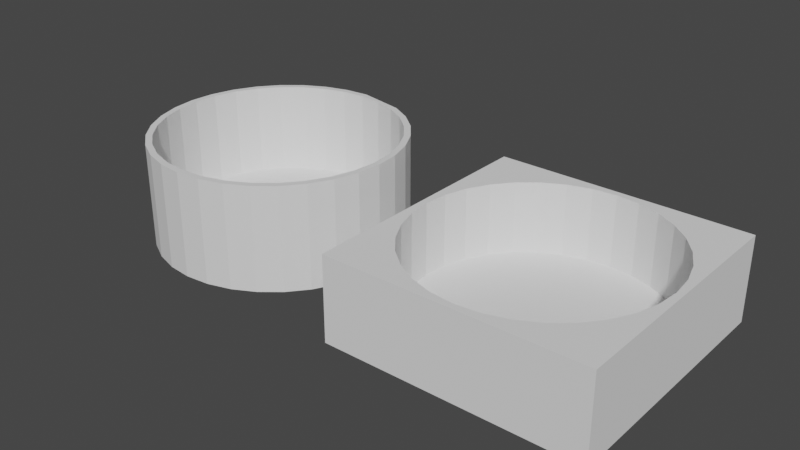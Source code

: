 # Source: BothCover_V1.blend  (saved by Blender 2.92.15; exported with 4.5.12 LTS)
import bpy
from mathutils import Matrix  # noqa: F401  (used for matrix-valued properties, if any)

bpy.ops.wm.read_factory_settings(use_empty=True)
scene = bpy.context.scene
scene.name = 'Scene'

# ---- collections
col_collection = bpy.data.collections.new('Collection'); scene.collection.children.link(col_collection)

# ---- world
world_world = bpy.data.worlds.new('World'); scene.world = world_world
world_world.use_nodes = True; world_world.node_tree.nodes.clear()
_N = world_world.node_tree.nodes; _L = world_world.node_tree.links
n0 = _N.new('ShaderNodeOutputWorld'); n0.name = 'World Output'; n0.location = (300, 300)
n1 = _N.new('ShaderNodeBackground'); n1.name = 'Background'; n1.location = (10, 300)
n1.inputs[0].default_value = (0.05088, 0.05088, 0.05088, 1.0)
_L.new(n1.outputs[0], n0.inputs[0])
n0.is_active_output = True
world_world.color = (0.05088, 0.05088, 0.05088)
world_world.use_sun_shadow = False
world_world.sun_shadow_jitter_overblur = 0.0

# ---- meshes
me_cylinder = bpy.data.meshes.new('Cylinder')
me_cylinder.from_pydata([(0.0, 0.949, 0.7143), (0.1852, 0.9308, 0.7143), (0.3632, 0.8768, 0.7143), (0.5273, 0.7891, 0.7143), (0.6711, 0.6711, 0.7143), (0.7891, 0.5273, 0.7143), (0.8768, 0.3632, 0.7143), (0.9308, 0.1852, 0.7143), (0.949, 7.165e-08, 0.7143), (0.9308, -0.1851, 0.7143), (0.8768, -0.3632, 0.7143), (0.7891, -0.5273, 0.7143), (0.6711, -0.6711, 0.7143), (0.5273, -0.7891, 0.7143), (0.3632, -0.8768, 0.7143), (0.1851, -0.9308, 0.7143), (-3.092e-07, -0.949, 0.7143), (-0.1852, -0.9308, 0.7143), (-0.3632, -0.8768, 0.7143), (-0.5273, -0.7891, 0.7143), (-0.6711, -0.6711, 0.7143), (-0.7891, -0.5273, 0.7143), (-0.8768, -0.3632, 0.7143), (-0.9308, -0.1851, 0.7143), (-0.949, 9.164e-07, 0.7143), (-0.9308, 0.1852, 0.7143), (-0.8768, 0.3632, 0.7143), (-0.7891, 0.5273, 0.7143), (-0.6711, 0.6711, 0.7143), (-0.5273, 0.7891, 0.7143), (-0.3632, 0.8768, 0.7143), (-0.1851, 0.9308, 0.7143), (0.0, 1.0, -1.5), (0.0, 1.0, 1.0), (0.1951, 0.9808, -1.5), (0.1951, 0.9808, 1.0), (0.3827, 0.9239, -1.5), (0.3827, 0.9239, 1.0), (0.5556, 0.8315, -1.5), (0.5556, 0.8315, 1.0), (0.7071, 0.7071, -1.5), (0.7071, 0.7071, 1.0), (0.8315, 0.5556, -1.5), (0.8315, 0.5556, 1.0), (0.9239, 0.3827, -1.5), (0.9239, 0.3827, 1.0), (0.9808, 0.1951, -1.5), (0.9808, 0.1951, 1.0), (1.0, 7.392e-08, -1.5), (1.0, 7.55e-08, 1.0), (0.9808, -0.1951, -1.5), (0.9808, -0.1951, 1.0), (0.9239, -0.3827, -1.5), (0.9239, -0.3827, 1.0), (0.8315, -0.5556, -1.5), (0.8315, -0.5556, 1.0), (0.7071, -0.7071, -1.5), (0.7071, -0.7071, 1.0), (0.5556, -0.8315, -1.5), (0.5556, -0.8315, 1.0), (0.3827, -0.9239, -1.5), (0.3827, -0.9239, 1.0), (0.1951, -0.9808, -1.0), (0.1951, -0.9808, 1.0), (-3.258e-07, -1.0, -1.5), (-3.258e-07, -1.0, 1.0), (-0.1951, -0.9808, -1.5), (-0.1951, -0.9808, 1.0), (-0.3827, -0.9239, -1.5), (-0.3827, -0.9239, 1.0), (-0.5556, -0.8315, -1.5), (-0.5556, -0.8315, 1.0), (-0.7071, -0.7071, -1.5), (-0.7071, -0.7071, 1.0), (-0.8315, -0.5556, -1.5), (-0.8315, -0.5556, 1.0), (-0.9239, -0.3827, -1.5), (-0.9239, -0.3827, 1.0), (-0.9808, -0.1951, -1.5), (-0.9808, -0.1951, 1.0), (-1.0, 9.64e-07, -1.5), (-1.0, 9.656e-07, 1.0), (-0.9808, 0.1951, -1.5), (-0.9808, 0.1951, 1.0), (-0.9239, 0.3827, -1.5), (-0.9239, 0.3827, 1.0), (-0.8315, 0.5556, -1.5), (-0.8315, 0.5556, 1.0), (-0.7071, 0.7071, -1.5), (-0.7071, 0.7071, 1.0), (-0.5556, 0.8315, -1.5), (-0.5556, 0.8315, 1.0), (-0.3827, 0.9239, -1.5), (-0.3827, 0.9239, 1.0), (-0.1951, 0.9808, -1.5), (-0.1951, 0.9808, 1.0), (0.0, 0.949, -1.5), (0.1852, 0.9308, -1.5), (-0.7891, -0.5273, -1.5), (0.3632, 0.8768, -1.5), (-0.8768, -0.3632, -1.5), (-0.3632, 0.8768, -1.5), (0.5273, 0.7891, -1.5), (-0.1851, 0.9308, -1.5), (-0.9308, -0.1851, -1.5), (0.6711, 0.6711, -1.5), (0.8768, 0.3632, -1.5), (0.7891, 0.5273, -1.5), (-0.949, 9.148e-07, -1.5), (0.8768, -0.3632, -1.5), (0.949, 7.007e-08, -1.5), (-0.9308, 0.1852, -1.5), (0.9308, -0.1851, -1.5), (0.3632, -0.8768, -1.5), (-0.8768, 0.3632, -1.5), (0.6711, -0.6711, -1.5), (0.5273, -0.7891, -1.5), (0.9308, 0.1852, -1.5), (-0.7891, 0.5273, -1.5), (-0.6711, -0.6711, -1.5), (-0.6711, 0.6711, -1.5), (-0.5273, 0.7891, -1.5), (0.7891, -0.5273, -1.5), (-3.092e-07, -0.949, -1.5), (-0.1852, -0.9308, -1.5), (-0.5273, -0.7891, -1.5), (-0.3632, -0.8768, -1.5), (0.1851, -0.9308, -1.5)], [], [(32, 33, 35, 34), (34, 35, 37, 36), (36, 37, 39, 38), (38, 39, 41, 40), (40, 41, 43, 42), (42, 43, 45, 44), (44, 45, 47, 46), (46, 47, 49, 48), (48, 49, 51, 50), (50, 51, 53, 52), (52, 53, 55, 54), (54, 55, 57, 56), (56, 57, 59, 58), (58, 59, 61, 60), (60, 61, 63, 62), (62, 63, 65, 64), (64, 65, 67, 66), (66, 67, 69, 68), (68, 69, 71, 70), (70, 71, 73, 72), (72, 73, 75, 74), (74, 75, 77, 76), (76, 77, 79, 78), (78, 79, 81, 80), (80, 81, 83, 82), (82, 83, 85, 84), (84, 85, 87, 86), (86, 87, 89, 88), (88, 89, 91, 90), (90, 91, 93, 92), (35, 33, 95, 93, 91, 89, 87, 85, 83, 81, 79, 77, 75, 73, 71, 69, 67, 65, 63, 61, 59, 57, 55, 53, 51, 49, 47, 45, 43, 41, 39, 37), (92, 93, 95, 94), (94, 95, 33, 32), (97, 1, 0, 96), (99, 2, 1, 97), (102, 3, 2, 99), (105, 4, 3, 102), (107, 5, 4, 105), (106, 6, 5, 107), (7, 6, 106, 117), (8, 7, 117, 110), (112, 9, 8, 110), (109, 10, 9, 112), (122, 11, 10, 109), (12, 11, 122, 115), (116, 13, 12, 115), (113, 14, 13, 116), (15, 14, 113, 127), (123, 16, 15, 127), (124, 17, 16, 123), (126, 18, 17, 124), (125, 19, 18, 126), (20, 19, 125, 119), (98, 21, 20, 119), (100, 22, 21, 98), (104, 23, 22, 100), (108, 24, 23, 104), (111, 25, 24, 108), (114, 26, 25, 111), (118, 27, 26, 114), (120, 28, 27, 118), (121, 29, 28, 120), (101, 30, 29, 121), (0, 1, 2, 3, 4, 5, 6, 7, 8, 9, 10, 11, 12, 13, 14, 15, 16, 17, 18, 19, 20, 21, 22, 23, 24, 25, 26, 27, 28, 29, 30, 31), (103, 31, 30, 101), (96, 0, 31, 103), (115, 56, 58, 60, 62, 64, 66, 68, 70, 72, 74, 76, 78, 80, 82, 84, 86, 88, 90, 92, 94, 32, 34, 36, 38, 40, 42, 44, 46, 117, 106, 107, 105, 102, 99, 97, 96, 103, 101, 121, 120, 118, 114, 111, 108, 104, 100, 98, 119, 125, 126, 124, 123, 127, 113, 116), (117, 46, 48, 50, 52, 54, 56, 115, 122, 109, 112, 110)])
_uv = me_cylinder.uv_layers.new(name='UVMap')
_uv.uv.foreach_set('vector', [1.0, 0.5, 1.0, 1.0, 0.9688, 1.0, 0.9688, 0.5, 0.9688, 0.5, 0.9688, 1.0, 0.9375, 1.0, 0.9375, 0.5, 0.9375, 0.5, 0.9375, 1.0, 0.9062, 1.0, 0.9062, 0.5, 0.9062, 0.5, 0.9062, 1.0, 0.875, 1.0, 0.875, 0.5, 0.875, 0.5, 0.875, 1.0, 0.8438, 1.0, 0.8438, 0.5, 0.8438, 0.5, 0.8438, 1.0, 0.8125, 1.0, 0.8125, 0.5, 0.8125, 0.5, 0.8125, 1.0, 0.7812, 1.0, 0.7812, 0.5, 0.7812, 0.5, 0.7812, 1.0, 0.75, 1.0, 0.75, 0.5, 0.75, 0.5, 0.75, 1.0, 0.7188, 1.0, 0.7188, 0.5, 0.7188, 0.5, 0.7188, 1.0, 0.6875, 1.0, 0.6875, 0.5, 0.6875, 0.5, 0.6875, 1.0, 0.6562, 1.0, 0.6562, 0.5, 0.6562, 0.5, 0.6562, 1.0, 0.625, 1.0, 0.625, 0.5, 0.625, 0.5, 0.625, 1.0, 0.5938, 1.0, 0.5938, 0.5, 0.5938, 0.5, 0.5938, 1.0, 0.5625, 1.0, 0.5625, 0.5, 0.5625, 0.5, 0.5625, 1.0, 0.5312, 1.0, 0.5312, 0.5, 0.5312, 0.5, 0.5312, 1.0, 0.5, 1.0, 0.5, 0.5, 0.5, 0.5, 0.5, 1.0, 0.4688, 1.0, 0.4688, 0.5, 0.4688, 0.5, 0.4688, 1.0, 0.4375, 1.0, 0.4375, 0.5, 0.4375, 0.5, 0.4375, 1.0, 0.4062, 1.0, 0.4062, 0.5, 0.4062, 0.5, 0.4062, 1.0, 0.375, 1.0, 0.375, 0.5, 0.375, 0.5, 0.375, 1.0, 0.3438, 1.0, 0.3438, 0.5, 0.3438, 0.5, 0.3438, 1.0, 0.3125, 1.0, 0.3125, 0.5, 0.3125, 0.5, 0.3125, 1.0, 0.2812, 1.0, 0.2812, 0.5, 0.2812, 0.5, 0.2812, 1.0, 0.25, 1.0, 0.25, 0.5, 0.25, 0.5, 0.25, 1.0, 0.2188, 1.0, 0.2188, 0.5, 0.2188, 0.5, 0.2188, 1.0, 0.1875, 1.0, 0.1875, 0.5, 0.1875, 0.5, 0.1875, 1.0, 0.1562, 1.0, 0.1562, 0.5, 0.1562, 0.5, 0.1562, 1.0, 0.125, 1.0, 0.125, 0.5, 0.125, 0.5, 0.125, 1.0, 0.09375, 1.0, 0.09375, 0.5, 0.09375, 0.5, 0.09375, 1.0, 0.0625, 1.0, 0.0625, 0.5, 0.2968, 0.4854, 0.25, 0.49, 0.2032, 0.4854, 0.1582, 0.4717, 0.1167, 0.4496, 0.08029, 0.4197, 0.05045, 0.3833, 0.02827, 0.3418, 0.01461, 0.2968, 0.01, 0.25, 0.01461, 0.2032, 0.02827, 0.1582, 0.05045, 0.1167, 0.08029, 0.08029, 0.1167, 0.05045, 0.1582, 0.02827, 0.2032, 0.01461, 0.25, 0.01, 0.2968, 0.01461, 0.3418, 0.02827, 0.3833, 0.05045, 0.4197, 0.08029, 0.4496, 0.1167, 0.4717, 0.1582, 0.4854, 0.2032, 0.49, 0.25, 0.4854, 0.2968, 0.4717, 0.3418, 0.4496, 0.3833, 0.4197, 0.4197, 0.3833, 0.4496, 0.3418, 0.4717, 0.0625, 0.5, 0.0625, 1.0, 0.03125, 1.0, 0.03125, 0.5, 0.03125, 0.5, 0.03125, 1.0, 0.0, 1.0, 0.0, 0.5, 0.9688, 0.75, 0.9688, 1.0, 1.0, 1.0, 1.0, 0.75, 0.9375, 0.75, 0.9375, 1.0, 0.9688, 1.0, 0.9688, 0.75, 0.9062, 0.75, 0.9062, 1.0, 0.9375, 1.0, 0.9375, 0.75, 0.875, 0.75, 0.875, 1.0, 0.9062, 1.0, 0.9062, 0.75, 0.8438, 0.75, 0.8438, 1.0, 0.875, 1.0, 0.875, 0.75, 0.8125, 0.75, 0.8125, 1.0, 0.8438, 1.0, 0.8438, 0.75, 0.7812, 1.0, 0.8125, 1.0, 0.8125, 0.75, 0.7812, 0.75, 0.75, 1.0, 0.7812, 1.0, 0.7812, 0.75, 0.75, 0.75, 0.7188, 0.75, 0.7188, 1.0, 0.75, 1.0, 0.75, 0.75, 0.6875, 0.75, 0.6875, 1.0, 0.7188, 1.0, 0.7188, 0.75, 0.6562, 0.75, 0.6562, 1.0, 0.6875, 1.0, 0.6875, 0.75, 0.625, 1.0, 0.6562, 1.0, 0.6562, 0.75, 0.625, 0.75, 0.5938, 0.75, 0.5938, 1.0, 0.625, 1.0, 0.625, 0.75, 0.5625, 0.75, 0.5625, 1.0, 0.5938, 1.0, 0.5938, 0.75, 0.5312, 1.0, 0.5625, 1.0, 0.5625, 0.75, 0.5312, 0.75, 0.5, 0.75, 0.5, 1.0, 0.5312, 1.0, 0.5312, 0.75, 0.4688, 0.75, 0.4688, 1.0, 0.5, 1.0, 0.5, 0.75, 0.4375, 0.75, 0.4375, 1.0, 0.4688, 1.0, 0.4688, 0.75, 0.4062, 0.75, 0.4062, 1.0, 0.4375, 1.0, 0.4375, 0.75, 0.375, 1.0, 0.4062, 1.0, 0.4062, 0.75, 0.375, 0.75, 0.3438, 0.75, 0.3438, 1.0, 0.375, 1.0, 0.375, 0.75, 0.3125, 0.75, 0.3125, 1.0, 0.3438, 1.0, 0.3438, 0.75, 0.2812, 0.75, 0.2812, 1.0, 0.3125, 1.0, 0.3125, 0.75, 0.25, 0.75, 0.25, 1.0, 0.2812, 1.0, 0.2812, 0.75, 0.2188, 0.75, 0.2188, 1.0, 0.25, 1.0, 0.25, 0.75, 0.1875, 0.75, 0.1875, 1.0, 0.2188, 1.0, 0.2188, 0.75, 0.1562, 0.75, 0.1562, 1.0, 0.1875, 1.0, 0.1875, 0.75, 0.125, 0.75, 0.125, 1.0, 0.1562, 1.0, 0.1562, 0.75, 0.09375, 0.75, 0.09375, 1.0, 0.125, 1.0, 0.125, 0.75, 0.0625, 0.75, 0.0625, 1.0, 0.09375, 1.0, 0.09375, 0.75, 0.25, 0.49, 0.2968, 0.4854, 0.3418, 0.4717, 0.3833, 0.4496, 0.4197, 0.4197, 0.4496, 0.3833, 0.4717, 0.3418, 0.4854, 0.2968, 0.49, 0.25, 0.4854, 0.2032, 0.4717, 0.1582, 0.4496, 0.1167, 0.4197, 0.08029, 0.3833, 0.05045, 0.3418, 0.02827, 0.2968, 0.01461, 0.25, 0.01, 0.2032, 0.01461, 0.1582, 0.02827, 0.1167, 0.05045, 0.08029, 0.08029, 0.05045, 0.1167, 0.02827, 0.1582, 0.01461, 0.2032, 0.01, 0.25, 0.01461, 0.2968, 0.02827, 0.3418, 0.05045, 0.3833, 0.08029, 0.4197, 0.1167, 0.4496, 0.1582, 0.4717, 0.2032, 0.4854, 0.03125, 0.75, 0.03125, 1.0, 0.0625, 1.0, 0.0625, 0.75, 0.0, 0.75, 0.0, 1.0, 0.03125, 1.0, 0.03125, 0.75, 0.9111, 0.08894, 0.9197, 0.08029, 0.8833, 0.05045, 0.8418, 0.02827, 0.7968, 0.01461, 0.75, 0.01, 0.7032, 0.01461, 0.6582, 0.02827, 0.6167, 0.05045, 0.5803, 0.08029, 0.5504, 0.1167, 0.5283, 0.1582, 0.5146, 0.2032, 0.51, 0.25, 0.5146, 0.2968, 0.5283, 0.3418, 0.5504, 0.3833, 0.5803, 0.4197, 0.6167, 0.4496, 0.6582, 0.4717, 0.7032, 0.4854, 0.75, 0.49, 0.7968, 0.4854, 0.8418, 0.4717, 0.8833, 0.4496, 0.9197, 0.4197, 0.9496, 0.3833, 0.9717, 0.3418, 0.9854, 0.2968, 0.9734, 0.2944, 0.9604, 0.3372, 0.9394, 0.3765, 0.9111, 0.4111, 0.8765, 0.4394, 0.8372, 0.4604, 0.7944, 0.4734, 0.75, 0.4778, 0.7056, 0.4734, 0.6628, 0.4604, 0.6235, 0.4394, 0.5889, 0.4111, 0.5606, 0.3765, 0.5396, 0.3372, 0.5266, 0.2944, 0.5222, 0.25, 0.5266, 0.2056, 0.5396, 0.1628, 0.5606, 0.1235, 0.5889, 0.08894, 0.6235, 0.06062, 0.6628, 0.03957, 0.7056, 0.02661, 0.75, 0.02223, 0.7944, 0.02661, 0.8372, 0.03957, 0.8765, 0.06061, 0.9734, 0.2944, 0.9854, 0.2968, 0.99, 0.25, 0.9854, 0.2032, 0.9717, 0.1582, 0.9496, 0.1167, 0.9197, 0.08029, 0.9111, 0.08894, 0.9394, 0.1235, 0.9604, 0.1628, 0.9734, 0.2056, 0.9778, 0.25])
me_cylinder.use_remesh_fix_poles = True
me_cylinder.use_remesh_preserve_attributes = False
me_cylinder.use_mirror_vertex_groups = False
me_cylinder.update()
me_cube_001 = bpy.data.meshes.new('Cube.001')
me_cube_001.from_pydata([(0.0, 0.949, 0.7143), (0.1852, 0.9308, 0.7143), (0.3632, 0.8768, 0.7143), (0.5273, 0.7891, 0.7143), (0.6711, 0.6711, 0.7143), (0.7891, 0.5273, 0.7143), (0.8768, 0.3632, 0.7143), (0.9308, 0.1852, 0.7143), (0.949, 7.165e-08, 0.7143), (0.9308, -0.1851, 0.7143), (0.8768, -0.3632, 0.7143), (0.7891, -0.5273, 0.7143), (0.6711, -0.6711, 0.7143), (0.5273, -0.7891, 0.7143), (0.3632, -0.8768, 0.7143), (0.1851, -0.9308, 0.7143), (-3.092e-07, -0.949, 0.7143), (-0.1852, -0.9308, 0.7143), (-0.3632, -0.8768, 0.7143), (-0.5273, -0.7891, 0.7143), (-0.6711, -0.6711, 0.7143), (-0.7891, -0.5273, 0.7143), (-0.8768, -0.3632, 0.7143), (-0.9308, -0.1851, 0.7143), (-0.949, 9.164e-07, 0.7143), (-0.9308, 0.1852, 0.7143), (-0.8768, 0.3632, 0.7143), (-0.7891, 0.5273, 0.7143), (-0.6711, 0.6711, 0.7143), (-0.5273, 0.7891, 0.7143), (-0.3632, 0.8768, 0.7143), (-0.1851, 0.9308, 0.7143), (-1.0, -1.0, -1.0), (-1.0, -1.0, 1.0), (-1.0, 1.0, -1.0), (-1.0, 1.0, 1.0), (1.0, -1.0, -1.0), (1.0, -1.0, 1.0), (1.0, 1.0, -1.0), (1.0, 1.0, 1.0), (0.0, 0.949, -1.0), (-0.1852, -0.9308, -1.0), (0.1852, 0.9308, -1.0), (-0.3632, -0.8768, -1.0), (0.3632, 0.8768, -1.0), (-0.5273, -0.7891, -1.0), (0.5273, 0.7891, -1.0), (0.6711, 0.6711, -1.0), (-0.6711, -0.6711, -1.0), (0.7891, 0.5273, -1.0), (-0.7891, -0.5273, -1.0), (0.8768, 0.3632, -1.0), (-0.8768, -0.3632, -1.0), (0.9308, 0.1852, -1.0), (-0.9308, -0.1851, -1.0), (0.949, 7.165e-08, -1.0), (-0.949, 9.164e-07, -1.0), (0.9308, -0.1851, -1.0), (-0.9308, 0.1852, -1.0), (0.8768, -0.3632, -1.0), (-0.8768, 0.3632, -1.0), (0.7891, -0.5273, -1.0), (-0.7891, 0.5273, -1.0), (0.6711, -0.6711, -1.0), (-0.6711, 0.6711, -1.0), (0.5273, -0.7891, -1.0), (-0.5273, 0.7891, -1.0), (0.3632, -0.8768, -1.0), (-0.3632, 0.8768, -1.0), (0.1851, -0.9308, -1.0), (-0.1851, 0.9308, -1.0), (-3.092e-07, -0.949, -1.0)], [], [(32, 33, 35, 34), (34, 35, 39, 38), (38, 39, 37, 36), (36, 37, 33, 32), (39, 35, 33, 37), (42, 1, 0, 40), (44, 2, 1, 42), (46, 3, 2, 44), (47, 4, 3, 46), (49, 5, 4, 47), (51, 6, 5, 49), (53, 7, 6, 51), (55, 8, 7, 53), (57, 9, 8, 55), (59, 10, 9, 57), (61, 11, 10, 59), (63, 12, 11, 61), (65, 13, 12, 63), (67, 14, 13, 65), (69, 15, 14, 67), (71, 16, 15, 69), (41, 17, 16, 71), (43, 18, 17, 41), (45, 19, 18, 43), (20, 19, 45, 48), (50, 21, 20, 48), (52, 22, 21, 50), (54, 23, 22, 52), (56, 24, 23, 54), (58, 25, 24, 56), (60, 26, 25, 58), (62, 27, 26, 60), (64, 28, 27, 62), (66, 29, 28, 64), (68, 30, 29, 66), (0, 1, 2, 3, 4, 5, 6, 7, 8, 9, 10, 11, 12, 13, 14, 15, 16, 17, 18, 19, 20, 21, 22, 23, 24, 25, 26, 27, 28, 29, 30, 31), (70, 31, 30, 68), (40, 0, 31, 70), (47, 38, 36, 63, 61, 59, 57, 55, 53, 51, 49), (63, 36, 32, 34, 38, 47, 46, 44, 42, 40, 70, 68, 66, 64, 62, 60, 58, 56, 54, 52, 50, 48, 45, 43, 41, 71, 69, 67, 65)])
_uv = me_cube_001.uv_layers.new(name='UVMap')
_uv.uv.foreach_set('vector', [0.375, 0.0, 0.625, 0.0, 0.625, 0.25, 0.375, 0.25, 0.375, 0.25, 0.625, 0.25, 0.625, 0.5, 0.375, 0.5, 0.375, 0.5, 0.625, 0.5, 0.625, 0.75, 0.375, 0.75, 0.375, 0.75, 0.625, 0.75, 0.625, 1.0, 0.375, 1.0, 0.625, 0.5, 0.875, 0.5, 0.875, 0.75, 0.625, 0.75, 0.9688, 0.75, 0.9688, 1.0, 1.0, 1.0, 1.0, 0.75, 0.9375, 0.75, 0.9375, 1.0, 0.9688, 1.0, 0.9688, 0.75, 0.9062, 0.75, 0.9062, 1.0, 0.9375, 1.0, 0.9375, 0.75, 0.875, 0.75, 0.875, 1.0, 0.9062, 1.0, 0.9062, 0.75, 0.8438, 0.75, 0.8438, 1.0, 0.875, 1.0, 0.875, 0.75, 0.8125, 0.75, 0.8125, 1.0, 0.8438, 1.0, 0.8438, 0.75, 0.7812, 0.75, 0.7812, 1.0, 0.8125, 1.0, 0.8125, 0.75, 0.75, 0.75, 0.75, 1.0, 0.7812, 1.0, 0.7812, 0.75, 0.7188, 0.75, 0.7188, 1.0, 0.75, 1.0, 0.75, 0.75, 0.6875, 0.75, 0.6875, 1.0, 0.7188, 1.0, 0.7188, 0.75, 0.6562, 0.75, 0.6562, 1.0, 0.6875, 1.0, 0.6875, 0.75, 0.625, 0.75, 0.625, 1.0, 0.6562, 1.0, 0.6562, 0.75, 0.5938, 0.75, 0.5938, 1.0, 0.625, 1.0, 0.625, 0.75, 0.5625, 0.75, 0.5625, 1.0, 0.5938, 1.0, 0.5938, 0.75, 0.5312, 0.75, 0.5312, 1.0, 0.5625, 1.0, 0.5625, 0.75, 0.5, 0.75, 0.5, 1.0, 0.5312, 1.0, 0.5312, 0.75, 0.4688, 0.75, 0.4688, 1.0, 0.5, 1.0, 0.5, 0.75, 0.4375, 0.75, 0.4375, 1.0, 0.4688, 1.0, 0.4688, 0.75, 0.4062, 0.75, 0.4062, 1.0, 0.4375, 1.0, 0.4375, 0.75, 0.375, 1.0, 0.4062, 1.0, 0.4062, 0.75, 0.375, 0.75, 0.3438, 0.75, 0.3438, 1.0, 0.375, 1.0, 0.375, 0.75, 0.3125, 0.75, 0.3125, 1.0, 0.3438, 1.0, 0.3438, 0.75, 0.2812, 0.75, 0.2812, 1.0, 0.3125, 1.0, 0.3125, 0.75, 0.25, 0.75, 0.25, 1.0, 0.2812, 1.0, 0.2812, 0.75, 0.2188, 0.75, 0.2188, 1.0, 0.25, 1.0, 0.25, 0.75, 0.1875, 0.75, 0.1875, 1.0, 0.2188, 1.0, 0.2188, 0.75, 0.1562, 0.75, 0.1562, 1.0, 0.1875, 1.0, 0.1875, 0.75, 0.125, 0.75, 0.125, 1.0, 0.1562, 1.0, 0.1562, 0.75, 0.09375, 0.75, 0.09375, 1.0, 0.125, 1.0, 0.125, 0.75, 0.0625, 0.75, 0.0625, 1.0, 0.09375, 1.0, 0.09375, 0.75, 0.25, 0.49, 0.2968, 0.4854, 0.3418, 0.4717, 0.3833, 0.4496, 0.4197, 0.4197, 0.4496, 0.3833, 0.4717, 0.3418, 0.4854, 0.2968, 0.49, 0.25, 0.4854, 0.2032, 0.4717, 0.1582, 0.4496, 0.1167, 0.4197, 0.08029, 0.3833, 0.05045, 0.3418, 0.02827, 0.2968, 0.01461, 0.25, 0.01, 0.2032, 0.01461, 0.1582, 0.02827, 0.1167, 0.05045, 0.08029, 0.08029, 0.05045, 0.1167, 0.02827, 0.1582, 0.01461, 0.2032, 0.01, 0.25, 0.01461, 0.2968, 0.02827, 0.3418, 0.05045, 0.3833, 0.08029, 0.4197, 0.1167, 0.4496, 0.1582, 0.4717, 0.2032, 0.4854, 0.03125, 0.75, 0.03125, 1.0, 0.0625, 1.0, 0.0625, 0.75, 0.0, 0.75, 0.0, 1.0, 0.03125, 1.0, 0.03125, 0.75, 0.3339, 0.5411, 0.375, 0.5, 0.375, 0.75, 0.3339, 0.7089, 0.3486, 0.6909, 0.3596, 0.6704, 0.3664, 0.6481, 0.3686, 0.625, 0.3664, 0.6019, 0.3596, 0.5796, 0.3486, 0.5591, 0.3339, 0.7089, 0.375, 0.75, 0.125, 0.75, 0.125, 0.5, 0.375, 0.5, 0.3339, 0.5411, 0.3159, 0.5264, 0.2954, 0.5154, 0.2731, 0.5086, 0.25, 0.5064, 0.2269, 0.5086, 0.2046, 0.5154, 0.1841, 0.5264, 0.1661, 0.5411, 0.1514, 0.5591, 0.1404, 0.5796, 0.1336, 0.6019, 0.1314, 0.625, 0.1336, 0.6481, 0.1404, 0.6704, 0.1514, 0.6909, 0.1661, 0.7089, 0.1841, 0.7236, 0.2046, 0.7346, 0.2269, 0.7414, 0.25, 0.7436, 0.2731, 0.7414, 0.2954, 0.7346, 0.3159, 0.7236])
me_cube_001.use_remesh_fix_poles = True
me_cube_001.use_remesh_preserve_attributes = False
me_cube_001.use_mirror_vertex_groups = False
me_cube_001.update()

# ---- objects
ob_cylinder = bpy.data.objects.new('Cylinder', me_cylinder)
ob_cube = bpy.data.objects.new('Cube', me_cube_001)

# ---- transforms, parenting, visibility, modifiers, constraints
ob_cylinder.location = (-12.5, 0.0, 3.5)
ob_cylinder.rotation_euler = (3.142, 0.0, 0.0)
ob_cylinder.scale = (10.5, 10.5, 3.5)
ob_cylinder.lineart.crease_threshold = 0.0
ob_cube.location = (12.5, 0.0, 3.5)
ob_cube.rotation_euler = (3.142, 0.0, 0.0)
ob_cube.scale = (10.5, 10.5, 3.5)
ob_cube.lineart.crease_threshold = 0.0

# ---- collection membership
col_collection.objects.link(ob_cylinder)
col_collection.objects.link(ob_cube)

# ---- scene / render settings (as saved in the file)
scene.frame_start = 1; scene.frame_end = 250; scene.frame_set(1)
scene.render.engine = 'BLENDER_EEVEE_NEXT'
scene.cycles.use_denoising = False
scene.cycles.samples = 128
scene.cycles.sampling_pattern = 'TABULATED_SOBOL'
scene.cycles.use_adaptive_sampling = False
scene.cycles.use_light_tree = False
scene.view_settings.view_transform = 'Filmic'
bpy.context.view_layer.update()

# ---- added for rendering (the .blend has no active camera and no usable light): camera, sun
cam_auto = bpy.data.cameras.new('AutoCamera')
cam_auto.lens = 50.0
cam_auto.sensor_width = 36.0
cam_auto.clip_end = 1000.0
ob_auto_camera = bpy.data.objects.new('AutoCamera', cam_auto)
scene.collection.objects.link(ob_auto_camera)
ob_auto_camera.location = (47.4809, -56.9771, 42.3597)
ob_auto_camera.rotation_euler = (1.09748, -7.21219e-08, 0.694738)
scene.camera = ob_auto_camera
light_auto_sun = bpy.data.lights.new('AutoSun', 'SUN')
light_auto_sun.energy = 3.0
light_auto_sun.angle = 0.0523599
ob_auto_sun = bpy.data.objects.new('AutoSun', light_auto_sun)
scene.collection.objects.link(ob_auto_sun)
ob_auto_sun.rotation_euler = (0.872665, 0.174533, 0.523599)
bpy.context.view_layer.update()
